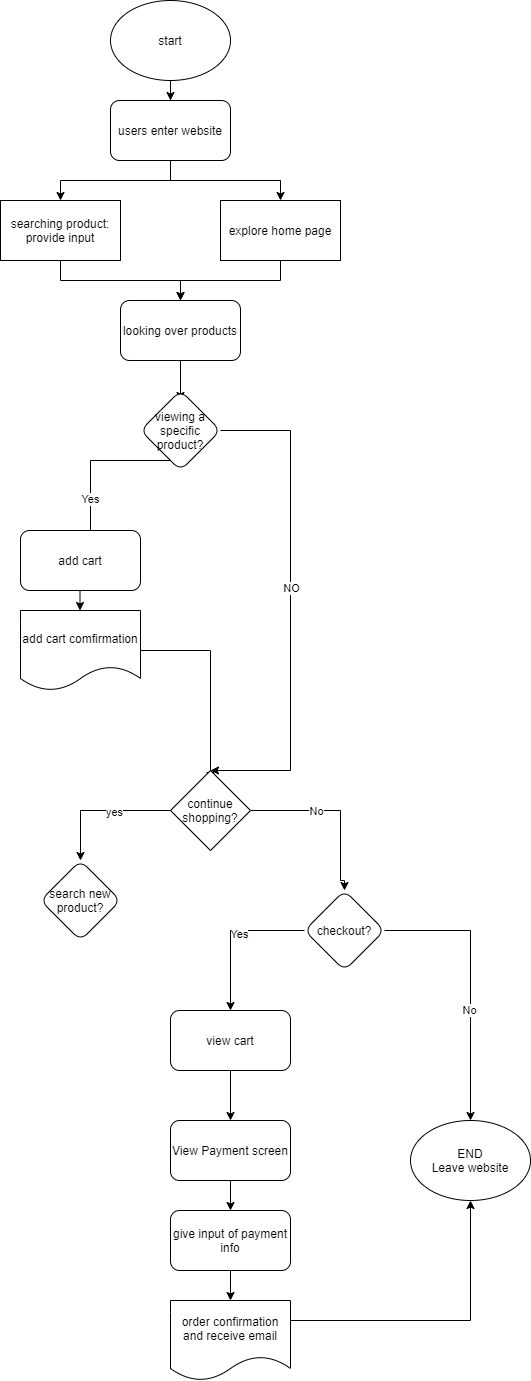

The diagram above was exported from draw.io. Its source (the exported page's mxGraphModel, read from the mxfile embedded in the PNG):
<mxGraphModel dx="804" dy="1606" grid="1" gridSize="10" guides="1" tooltips="1" connect="1" arrows="1" fold="1" page="1" pageScale="1" pageWidth="827" pageHeight="1169" math="0" shadow="0">
  <root>
    <mxCell id="0" />
    <mxCell id="1" parent="0" />
    <mxCell id="7" style="edgeStyle=orthogonalEdgeStyle;rounded=0;orthogonalLoop=1;jettySize=auto;html=1;entryX=0.5;entryY=0;entryDx=0;entryDy=0;" edge="1" parent="1" source="2" target="5">
      <mxGeometry relative="1" as="geometry" />
    </mxCell>
    <mxCell id="8" style="edgeStyle=orthogonalEdgeStyle;rounded=0;orthogonalLoop=1;jettySize=auto;html=1;" edge="1" parent="1" source="2" target="6">
      <mxGeometry relative="1" as="geometry" />
    </mxCell>
    <mxCell id="2" value="users enter website" style="rounded=1;whiteSpace=wrap;html=1;" vertex="1" parent="1">
      <mxGeometry x="140" y="80" width="120" height="60" as="geometry" />
    </mxCell>
    <mxCell id="4" value="" style="edgeStyle=orthogonalEdgeStyle;rounded=0;orthogonalLoop=1;jettySize=auto;html=1;" edge="1" parent="1" source="3" target="2">
      <mxGeometry relative="1" as="geometry" />
    </mxCell>
    <mxCell id="3" value="start" style="ellipse;whiteSpace=wrap;html=1;" vertex="1" parent="1">
      <mxGeometry x="140" y="-20" width="120" height="80" as="geometry" />
    </mxCell>
    <mxCell id="10" style="edgeStyle=orthogonalEdgeStyle;rounded=0;orthogonalLoop=1;jettySize=auto;html=1;exitX=0.5;exitY=1;exitDx=0;exitDy=0;entryX=0.5;entryY=0;entryDx=0;entryDy=0;" edge="1" parent="1" source="5" target="9">
      <mxGeometry relative="1" as="geometry" />
    </mxCell>
    <mxCell id="5" value="searching product: provide input" style="rounded=0;whiteSpace=wrap;html=1;" vertex="1" parent="1">
      <mxGeometry x="30" y="180" width="120" height="60" as="geometry" />
    </mxCell>
    <mxCell id="11" style="edgeStyle=orthogonalEdgeStyle;rounded=0;orthogonalLoop=1;jettySize=auto;html=1;entryX=0.5;entryY=0;entryDx=0;entryDy=0;" edge="1" parent="1" source="6" target="9">
      <mxGeometry relative="1" as="geometry" />
    </mxCell>
    <mxCell id="6" value="explore home page" style="rounded=0;whiteSpace=wrap;html=1;" vertex="1" parent="1">
      <mxGeometry x="250" y="180" width="120" height="60" as="geometry" />
    </mxCell>
    <mxCell id="13" value="" style="edgeStyle=orthogonalEdgeStyle;rounded=0;orthogonalLoop=1;jettySize=auto;html=1;" edge="1" parent="1" source="9">
      <mxGeometry relative="1" as="geometry">
        <mxPoint x="210" y="380" as="targetPoint" />
      </mxGeometry>
    </mxCell>
    <mxCell id="9" value="looking over products" style="rounded=1;whiteSpace=wrap;html=1;" vertex="1" parent="1">
      <mxGeometry x="150" y="280" width="120" height="60" as="geometry" />
    </mxCell>
    <mxCell id="16" style="edgeStyle=orthogonalEdgeStyle;rounded=0;orthogonalLoop=1;jettySize=auto;html=1;entryX=0.5;entryY=0;entryDx=0;entryDy=0;" edge="1" parent="1">
      <mxGeometry relative="1" as="geometry">
        <mxPoint x="210" y="440" as="sourcePoint" />
        <mxPoint x="120" y="560" as="targetPoint" />
      </mxGeometry>
    </mxCell>
    <mxCell id="53" value="Yes" style="edgeLabel;html=1;align=center;verticalAlign=middle;resizable=0;points=[];" vertex="1" connectable="0" parent="16">
      <mxGeometry x="0.2159" y="-1" relative="1" as="geometry">
        <mxPoint as="offset" />
      </mxGeometry>
    </mxCell>
    <mxCell id="24" style="edgeStyle=orthogonalEdgeStyle;rounded=0;orthogonalLoop=1;jettySize=auto;html=1;exitX=1;exitY=0.5;exitDx=0;exitDy=0;" edge="1" parent="1" source="51">
      <mxGeometry relative="1" as="geometry">
        <mxPoint x="280" y="600" as="sourcePoint" />
        <mxPoint x="240" y="750" as="targetPoint" />
        <Array as="points">
          <mxPoint x="320" y="410" />
          <mxPoint x="320" y="750" />
        </Array>
      </mxGeometry>
    </mxCell>
    <mxCell id="52" value="NO" style="edgeLabel;html=1;align=center;verticalAlign=middle;resizable=0;points=[];" vertex="1" connectable="0" parent="24">
      <mxGeometry x="-0.0748" relative="1" as="geometry">
        <mxPoint as="offset" />
      </mxGeometry>
    </mxCell>
    <mxCell id="21" value="" style="edgeStyle=orthogonalEdgeStyle;rounded=0;orthogonalLoop=1;jettySize=auto;html=1;" edge="1" parent="1">
      <mxGeometry relative="1" as="geometry">
        <mxPoint x="109.5" y="570" as="sourcePoint" />
        <mxPoint x="109.5" y="590" as="targetPoint" />
      </mxGeometry>
    </mxCell>
    <mxCell id="23" style="edgeStyle=orthogonalEdgeStyle;rounded=0;orthogonalLoop=1;jettySize=auto;html=1;exitX=1;exitY=0.5;exitDx=0;exitDy=0;" edge="1" parent="1" source="56">
      <mxGeometry relative="1" as="geometry">
        <mxPoint x="180" y="670" as="sourcePoint" />
        <mxPoint x="240" y="760" as="targetPoint" />
      </mxGeometry>
    </mxCell>
    <mxCell id="27" style="edgeStyle=orthogonalEdgeStyle;rounded=0;orthogonalLoop=1;jettySize=auto;html=1;entryX=0.5;entryY=0;entryDx=0;entryDy=0;" edge="1" parent="1" source="25" target="48">
      <mxGeometry relative="1" as="geometry">
        <mxPoint x="110" y="850" as="targetPoint" />
      </mxGeometry>
    </mxCell>
    <mxCell id="28" value="yes" style="edgeLabel;html=1;align=center;verticalAlign=middle;resizable=0;points=[];" vertex="1" connectable="0" parent="27">
      <mxGeometry x="-0.1911" y="1" relative="1" as="geometry">
        <mxPoint as="offset" />
      </mxGeometry>
    </mxCell>
    <mxCell id="30" style="edgeStyle=orthogonalEdgeStyle;rounded=0;orthogonalLoop=1;jettySize=auto;html=1;entryX=0.5;entryY=0;entryDx=0;entryDy=0;exitX=1;exitY=0.5;exitDx=0;exitDy=0;" edge="1" parent="1" source="25" target="49">
      <mxGeometry relative="1" as="geometry">
        <mxPoint x="370" y="860" as="targetPoint" />
        <Array as="points">
          <mxPoint x="370" y="790" />
          <mxPoint x="370" y="860" />
        </Array>
      </mxGeometry>
    </mxCell>
    <mxCell id="31" value="No" style="edgeLabel;html=1;align=center;verticalAlign=middle;resizable=0;points=[];" vertex="1" connectable="0" parent="30">
      <mxGeometry x="-0.2583" relative="1" as="geometry">
        <mxPoint as="offset" />
      </mxGeometry>
    </mxCell>
    <mxCell id="25" value="continue shopping?" style="rhombus;whiteSpace=wrap;html=1;" vertex="1" parent="1">
      <mxGeometry x="200" y="750" width="80" height="80" as="geometry" />
    </mxCell>
    <mxCell id="33" value="" style="edgeStyle=orthogonalEdgeStyle;rounded=0;orthogonalLoop=1;jettySize=auto;html=1;entryX=0.5;entryY=0;entryDx=0;entryDy=0;exitX=0;exitY=0.5;exitDx=0;exitDy=0;" edge="1" parent="1" source="49" target="46">
      <mxGeometry relative="1" as="geometry">
        <mxPoint x="340" y="920" as="sourcePoint" />
        <mxPoint x="260" y="980" as="targetPoint" />
      </mxGeometry>
    </mxCell>
    <mxCell id="34" value="Yes" style="edgeLabel;html=1;align=center;verticalAlign=middle;resizable=0;points=[];" vertex="1" connectable="0" parent="33">
      <mxGeometry x="-0.1476" y="3" relative="1" as="geometry">
        <mxPoint as="offset" />
      </mxGeometry>
    </mxCell>
    <mxCell id="36" style="edgeStyle=orthogonalEdgeStyle;rounded=0;orthogonalLoop=1;jettySize=auto;html=1;exitX=1;exitY=0.5;exitDx=0;exitDy=0;" edge="1" parent="1" source="49" target="35">
      <mxGeometry relative="1" as="geometry">
        <mxPoint x="340" y="920" as="sourcePoint" />
      </mxGeometry>
    </mxCell>
    <mxCell id="37" value="No" style="edgeLabel;html=1;align=center;verticalAlign=middle;resizable=0;points=[];" vertex="1" connectable="0" parent="36">
      <mxGeometry x="0.1958" y="-2" relative="1" as="geometry">
        <mxPoint as="offset" />
      </mxGeometry>
    </mxCell>
    <mxCell id="39" value="" style="edgeStyle=orthogonalEdgeStyle;rounded=0;orthogonalLoop=1;jettySize=auto;html=1;exitX=0.5;exitY=1;exitDx=0;exitDy=0;" edge="1" parent="1" source="46" target="38">
      <mxGeometry relative="1" as="geometry">
        <mxPoint x="260" y="1060" as="sourcePoint" />
      </mxGeometry>
    </mxCell>
    <mxCell id="35" value="END&lt;br&gt;Leave website" style="ellipse;whiteSpace=wrap;html=1;" vertex="1" parent="1">
      <mxGeometry x="440" y="1100" width="120" height="80" as="geometry" />
    </mxCell>
    <mxCell id="42" value="" style="edgeStyle=orthogonalEdgeStyle;rounded=0;orthogonalLoop=1;jettySize=auto;html=1;" edge="1" parent="1" source="38" target="41">
      <mxGeometry relative="1" as="geometry" />
    </mxCell>
    <mxCell id="38" value="View Payment screen" style="rounded=1;whiteSpace=wrap;html=1;" vertex="1" parent="1">
      <mxGeometry x="200" y="1100" width="120" height="60" as="geometry" />
    </mxCell>
    <mxCell id="44" value="" style="edgeStyle=orthogonalEdgeStyle;rounded=0;orthogonalLoop=1;jettySize=auto;html=1;" edge="1" parent="1" source="41">
      <mxGeometry relative="1" as="geometry">
        <mxPoint x="260" y="1280" as="targetPoint" />
      </mxGeometry>
    </mxCell>
    <mxCell id="41" value="give input of payment info" style="rounded=1;whiteSpace=wrap;html=1;" vertex="1" parent="1">
      <mxGeometry x="200" y="1190" width="120" height="60" as="geometry" />
    </mxCell>
    <mxCell id="45" style="edgeStyle=orthogonalEdgeStyle;rounded=0;orthogonalLoop=1;jettySize=auto;html=1;entryX=0.5;entryY=1;entryDx=0;entryDy=0;" edge="1" parent="1" target="35">
      <mxGeometry relative="1" as="geometry">
        <mxPoint x="320" y="1300" as="sourcePoint" />
      </mxGeometry>
    </mxCell>
    <mxCell id="46" value="view cart" style="rounded=1;whiteSpace=wrap;html=1;" vertex="1" parent="1">
      <mxGeometry x="200" y="990" width="120" height="60" as="geometry" />
    </mxCell>
    <mxCell id="48" value="&lt;span&gt;search new product?&lt;/span&gt;" style="rhombus;whiteSpace=wrap;html=1;rounded=1;" vertex="1" parent="1">
      <mxGeometry x="70" y="840" width="80" height="80" as="geometry" />
    </mxCell>
    <mxCell id="49" value="checkout?" style="rhombus;whiteSpace=wrap;html=1;rounded=1;" vertex="1" parent="1">
      <mxGeometry x="334" y="870" width="80" height="80" as="geometry" />
    </mxCell>
    <mxCell id="51" value="&lt;span&gt;viewing a specific product?&lt;/span&gt;" style="rhombus;whiteSpace=wrap;html=1;rounded=1;" vertex="1" parent="1">
      <mxGeometry x="170" y="370" width="80" height="80" as="geometry" />
    </mxCell>
    <mxCell id="54" value="add cart" style="rounded=1;whiteSpace=wrap;html=1;" vertex="1" parent="1">
      <mxGeometry x="50" y="510" width="120" height="60" as="geometry" />
    </mxCell>
    <mxCell id="56" value="&lt;span&gt;add cart comfirmation&lt;/span&gt;" style="shape=document;whiteSpace=wrap;html=1;boundedLbl=1;rounded=1;" vertex="1" parent="1">
      <mxGeometry x="50" y="590" width="120" height="80" as="geometry" />
    </mxCell>
    <mxCell id="57" value="&lt;span&gt;order confirmation and receive email&lt;/span&gt;" style="shape=document;whiteSpace=wrap;html=1;boundedLbl=1;rounded=1;" vertex="1" parent="1">
      <mxGeometry x="200" y="1280" width="120" height="80" as="geometry" />
    </mxCell>
  </root>
</mxGraphModel>